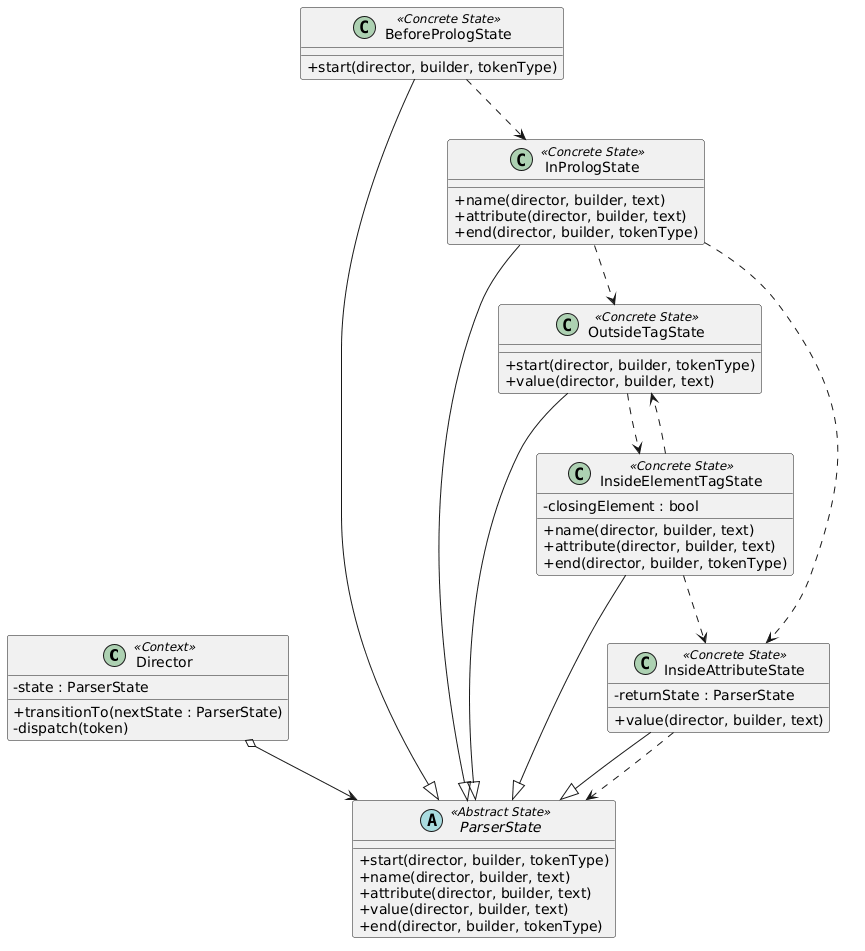

The diagram above was rendered by PlantUML. Its source (embedded in the PNG):
@startuml
skinparam classAttributeIconSize 0

class Director <<Context>> {
	- state : ParserState
	+ transitionTo(nextState : ParserState)
	- dispatch(token)
}

abstract class ParserState <<Abstract State>> {
	+ start(director, builder, tokenType)
	+ name(director, builder, text)
	+ attribute(director, builder, text)
	+ value(director, builder, text)
	+ end(director, builder, tokenType)
}

class BeforePrologState <<Concrete State>> {
	+ start(director, builder, tokenType)
}

class InPrologState <<Concrete State>> {
	+ name(director, builder, text)
	+ attribute(director, builder, text)
	+ end(director, builder, tokenType)
}

class OutsideTagState <<Concrete State>> {
	+ start(director, builder, tokenType)
	+ value(director, builder, text)
}

class InsideElementTagState <<Concrete State>> {
	- closingElement : bool
	+ name(director, builder, text)
	+ attribute(director, builder, text)
	+ end(director, builder, tokenType)
}

class InsideAttributeState <<Concrete State>> {
	- returnState : ParserState
	+ value(director, builder, text)
}

Director o--> ParserState
BeforePrologState --|> ParserState
InPrologState --|> ParserState
OutsideTagState --|> ParserState
InsideElementTagState --|> ParserState
InsideAttributeState --|> ParserState

BeforePrologState ..> InPrologState
InPrologState ..> InsideAttributeState
InPrologState ..> OutsideTagState
OutsideTagState ..> InsideElementTagState
InsideElementTagState ..> InsideAttributeState
InsideElementTagState ..> OutsideTagState
InsideAttributeState ..> ParserState
@enduml